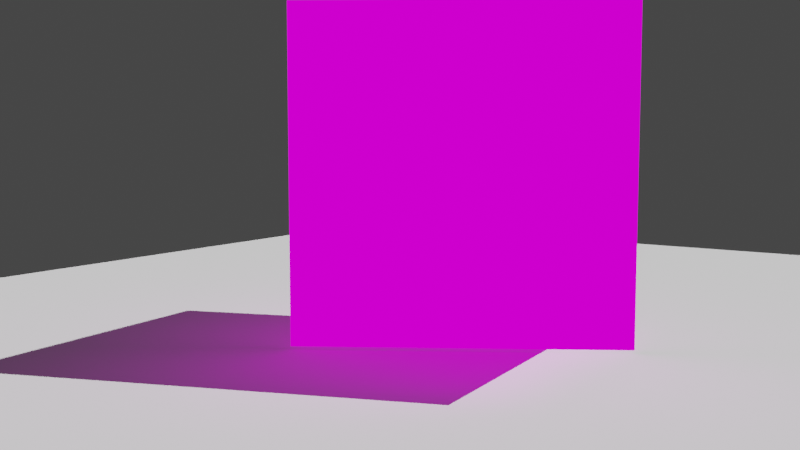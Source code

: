# Source: explosion-simple.blend  (saved by Blender 2.83.19; exported with 4.5.12 LTS)
import bpy
from mathutils import Matrix  # noqa: F401  (used for matrix-valued properties, if any)

bpy.ops.wm.read_factory_settings(use_empty=True)
scene = bpy.context.scene
scene.name = 'Scene'

# ---- collections
col_collection = bpy.data.collections.new('Collection'); scene.collection.children.link(col_collection)

# ---- images (referenced by path relative to the original .blend; pixels are not part of the script)
import os
ASSET_DIR = os.environ.get("B2B_ASSET_DIR", "")  # directory of the original .blend (textures are referenced by path, not embedded)
HERE = os.path.dirname(os.path.abspath(__file__))  # packed textures are extracted next to this script under _unpacked/

def load_image(name, relpath, width, height, colorspace="sRGB"):
    """Load a texture the original file referenced (path relative to the .blend, or extracted next to this script)."""
    p = next((c for c in (os.path.join(HERE, relpath), os.path.join(ASSET_DIR, relpath)) if relpath and os.path.exists(c)), "")
    if p:
        img = bpy.data.images.load(p, check_existing=True)
        img.name = name
    else:  # same state as the original file: an image datablock whose file is absent (Cycles renders it pink)
        img = bpy.data.images.new(name, width, height)
        img.source = "FILE"
        img.filepath = "//" + (relpath or name)
    img.colorspace_settings.name = colorspace
    return img
img_0001_png_001 = load_image('0001.png.001', 'Textures/explosion-sprites/0001.png', 1024, 1024, 'sRGB')

# ---- materials (node trees are filled in below, after node groups)
mat_explosion = bpy.data.materials.new('explosion')
mat_explosion_shadow = bpy.data.materials.new('explosion_shadow')

# ---- material node trees
mat_explosion.use_nodes = True; mat_explosion.node_tree.nodes.clear()
_N = mat_explosion.node_tree.nodes; _L = mat_explosion.node_tree.links
n0 = _N.new('ShaderNodeEmission'); n0.name = 'Emission'; n0.location = (3, 327)
n1 = _N.new('ShaderNodeMixShader'); n1.name = 'Mix Shader'; n1.location = (170, 440)
n2 = _N.new('ShaderNodeOutputMaterial'); n2.name = 'Material Output'; n2.location = (330, 461)
n2.target = 'CYCLES'
n3 = _N.new('ShaderNodeBsdfTransparent'); n3.name = 'Transparent BSDF'; n3.location = (1, 450)
n4 = _N.new('ShaderNodeTexImage'); n4.name = 'Image Texture'; n4.location = (-279, 406)
n4.image = img_0001_png_001
n5 = _N.new('ShaderNodeOutputMaterial'); n5.name = 'Material Output.001'; n5.location = (0, 0)
n5.target = 'EEVEE'
n6 = _N.new('ShaderNodeMixShader'); n6.name = 'Mix Shader.001'; n6.location = (0, 0)
n6.label = 'Disable Shadow'
n6.hide = True
n7 = _N.new('ShaderNodeLightPath'); n7.name = 'Light Path'; n7.location = (0, 0)
n7.hide = True
n8 = _N.new('ShaderNodeBsdfTransparent'); n8.name = 'Transparent BSDF.001'; n8.location = (0, 0)
n8.hide = True
_L.new(n4.outputs[0], n0.inputs[0])
_L.new(n1.outputs[0], n2.inputs[0])
_L.new(n0.outputs[0], n1.inputs[2])
_L.new(n3.outputs[0], n1.inputs[1])
_L.new(n4.outputs[1], n1.inputs[0])
_L.new(n1.outputs[0], n6.inputs[1])
_L.new(n6.outputs[0], n5.inputs[0])
_L.new(n7.outputs[1], n6.inputs[0])
_L.new(n8.outputs[0], n6.inputs[2])
n2.is_active_output = True
mat_explosion_shadow.use_nodes = True; mat_explosion_shadow.node_tree.nodes.clear()
_N = mat_explosion_shadow.node_tree.nodes; _L = mat_explosion_shadow.node_tree.links
n0 = _N.new('ShaderNodeOutputMaterial'); n0.name = 'Material Output'; n0.location = (545, 453)
n1 = _N.new('ShaderNodeTexImage'); n1.name = 'Image Texture'; n1.location = (-313, 269)
n1.image = img_0001_png_001
n2 = _N.new('ShaderNodeEmission'); n2.name = 'Emission'; n2.location = (-48, 269)
n3 = _N.new('ShaderNodeMixShader'); n3.name = 'Mix Shader'; n3.location = (105, 386)
n4 = _N.new('ShaderNodeMixShader'); n4.name = 'Mix Shader.001'; n4.location = (325, 447)
n5 = _N.new('ShaderNodeBsdfTransparent'); n5.name = 'Transparent BSDF'; n5.location = (-49, 365)
n6 = _N.new('ShaderNodeBsdfTransparent'); n6.name = 'Transparent BSDF.001'; n6.location = (174, 210)
n7 = _N.new('ShaderNodeLightPath'); n7.name = 'Light Path'; n7.location = (-298, 617)
_L.new(n1.outputs[0], n2.inputs[0])
_L.new(n2.outputs[0], n3.inputs[2])
_L.new(n5.outputs[0], n3.inputs[1])
_L.new(n1.outputs[1], n3.inputs[0])
_L.new(n3.outputs[0], n4.inputs[1])
_L.new(n4.outputs[0], n0.inputs[0])
_L.new(n6.outputs[0], n4.inputs[2])
_L.new(n7.outputs[0], n4.inputs[0])
n0.is_active_output = True

# ---- world
world_world = bpy.data.worlds.new('World'); scene.world = world_world
world_world.use_nodes = True; world_world.node_tree.nodes.clear()
_N = world_world.node_tree.nodes; _L = world_world.node_tree.links
n0 = _N.new('ShaderNodeOutputWorld'); n0.name = 'World Output'; n0.location = (300, 300)
n1 = _N.new('ShaderNodeBackground'); n1.name = 'Background'; n1.location = (10, 300)
n1.inputs[0].default_value = (0.05088, 0.05088, 0.05088, 1.0)
_L.new(n1.outputs[0], n0.inputs[0])
n0.is_active_output = True
world_world.color = (0.05088, 0.05088, 0.05088)
world_world.use_sun_shadow = False
world_world.sun_shadow_jitter_overblur = 0.0

# ---- cameras
cam_camera = bpy.data.cameras.new('Camera')
cam_camera.clip_end = 100.0
cam_camera.ortho_scale = 7.314

# ---- lights
light_sun = bpy.data.lights.new('Sun', 'SUN')
light_sun.transmission_factor = 0.0
light_sun.energy = 4.0
light_sun.shadow_soft_size = 0.125

# ---- meshes
me_plane_001 = bpy.data.meshes.new('Plane.001')
me_plane_001.from_pydata([(-1.0, -1.0, 0.0), (1.0, -1.0, 0.0), (-1.0, 1.0, 0.0), (1.0, 1.0, 0.0)], [], [(0, 1, 3, 2)])
_uv = me_plane_001.uv_layers.new(name='UVMap')
_uv.uv.foreach_set('vector', [0.0, 0.0, 1.0, 0.0, 1.0, 1.0, 0.0, 1.0])
me_plane_001.materials.append(mat_explosion)
me_plane_001.use_remesh_fix_poles = True
me_plane_001.use_remesh_preserve_attributes = False
me_plane_001.use_mirror_vertex_groups = False
me_plane_001.update()
me_plane_033 = bpy.data.meshes.new('Plane.033')
me_plane_033.from_pydata([(-1.0, -1.0, 0.0), (1.0, -1.0, 0.0), (-1.0, 1.0, 0.0), (1.0, 1.0, 0.0)], [], [(0, 1, 3, 2)])
_uv = me_plane_033.uv_layers.new(name='UVMap')
_uv.uv.foreach_set('vector', [0.0, 0.0, 1.0, 0.0, 1.0, 1.0, 0.0, 1.0])
me_plane_033.materials.append(mat_explosion_shadow)
me_plane_033.use_remesh_fix_poles = True
me_plane_033.use_remesh_preserve_attributes = False
me_plane_033.use_mirror_vertex_groups = False
me_plane_033.update()
me_plane_034 = bpy.data.meshes.new('Plane.034')
me_plane_034.from_pydata([(-1.0, -1.0, 0.0), (1.0, -1.0, 0.0), (-1.0, 1.0, 0.0), (1.0, 1.0, 0.0)], [], [(0, 1, 3, 2)])
_uv = me_plane_034.uv_layers.new(name='UVMap')
_uv.uv.foreach_set('vector', [0.0, 0.0, 1.0, 0.0, 1.0, 1.0, 0.0, 1.0])
me_plane_034.use_remesh_fix_poles = True
me_plane_034.use_remesh_preserve_attributes = False
me_plane_034.use_mirror_vertex_groups = False
me_plane_034.update()

# ---- objects
ob_camera = bpy.data.objects.new('Camera', cam_camera)
ob_plane_001 = bpy.data.objects.new('Plane.001', me_plane_001)
ob_plane_002 = bpy.data.objects.new('Plane.002', me_plane_033)
ob_floor = bpy.data.objects.new('floor', me_plane_034)
ob_sun = bpy.data.objects.new('Sun', light_sun)

# ---- transforms, parenting, visibility, modifiers, constraints
ob_camera.location = (2.862, -5.896, 1.412)
ob_camera.rotation_euler = (1.465, -2.219e-06, 0.5915)
ob_camera.lock_rotations_4d = False
ob_camera.empty_display_type = 'ARROWS'
ob_camera.color = (0.0, 0.0, 0.0, 0.0)
ob_camera.display_type = 'WIRE'
ob_camera.lineart.crease_threshold = 0.0
ob_plane_001.location = (-0.3872, -0.4214, 1.015)
ob_plane_001.rotation_euler = (1.571, 0.0, 0.0)
ob_plane_001.visible_shadow = False
ob_plane_001.lineart.crease_threshold = 0.0
_c = ob_plane_001.constraints.new('LOCKED_TRACK'); _c.name = 'Locked Track'
_c.target = ob_camera
_c.track_axis = 'TRACK_Z'
_c.lock_axis = 'LOCK_Y'
ob_plane_002.location = (-0.3872, -0.4214, 1.015)
ob_plane_002.rotation_euler = (1.571, -0.0, 1.687)
ob_plane_002.lineart.crease_threshold = 0.0
_c = ob_plane_002.constraints.new('LOCKED_TRACK'); _c.name = 'Locked Track'
_c.target = ob_sun
_c.track_axis = 'TRACK_Z'
_c.lock_axis = 'LOCK_X'
ob_floor.location = (0.0, 0.0, 0.0)
ob_floor.scale = (4.992, 4.992, 4.992)
ob_floor.lineart.crease_threshold = 0.0
ob_sun.location = (4.27, 2.742, 5.714)
ob_sun.rotation_euler = (-0.6902, 0.3703, -0.6204)
ob_sun.lineart.crease_threshold = 0.0

# ---- collection membership
col_collection.objects.link(ob_camera)
col_collection.objects.link(ob_plane_001)
col_collection.objects.link(ob_plane_002)
col_collection.objects.link(ob_floor)
col_collection.objects.link(ob_sun)

# ---- scene / render settings (as saved in the file)
scene.camera = ob_camera
scene.frame_start = 1; scene.frame_end = 160; scene.frame_set(11)
scene.render.engine = 'BLENDER_EEVEE_NEXT'
scene.render.image_settings.file_format = 'FFMPEG'
scene.render.image_settings.color_mode = 'RGB'
scene.render.resolution_x = 960
scene.render.resolution_y = 540
scene.cycles.use_denoising = False
scene.cycles.samples = 128
scene.cycles.sampling_pattern = 'TABULATED_SOBOL'
scene.cycles.use_adaptive_sampling = False
scene.cycles.use_light_tree = False
scene.view_settings.view_transform = 'Filmic'
bpy.context.view_layer.update()
